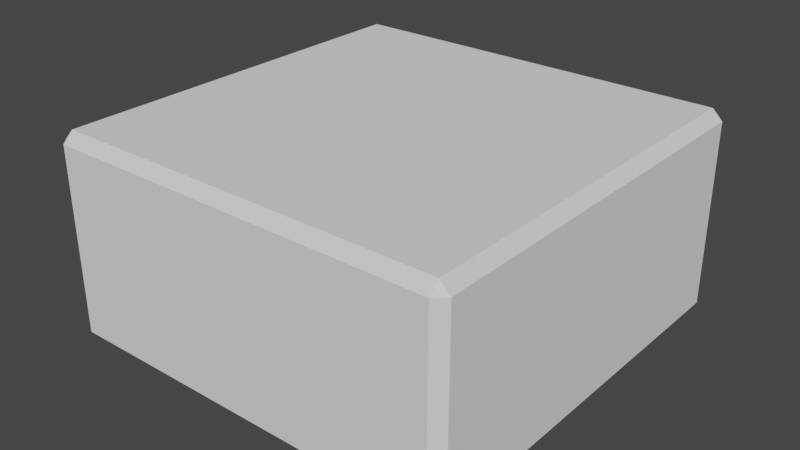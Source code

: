 # Source: alt2.blend  (saved by Blender 3.4.6; exported with 4.5.12 LTS)
import bpy
from mathutils import Matrix  # noqa: F401  (used for matrix-valued properties, if any)

bpy.ops.wm.read_factory_settings(use_empty=True)
scene = bpy.context.scene
scene.name = 'Scene'

# ---- collections
col_collection = bpy.data.collections.new('Collection'); scene.collection.children.link(col_collection)

# ---- world
world_world = bpy.data.worlds.new('World'); scene.world = world_world
world_world.use_nodes = True; world_world.node_tree.nodes.clear()
_N = world_world.node_tree.nodes; _L = world_world.node_tree.links
n0 = _N.new('ShaderNodeOutputWorld'); n0.name = 'World Output'; n0.location = (300, 300)
n1 = _N.new('ShaderNodeBackground'); n1.name = 'Background'; n1.location = (10, 300)
n1.inputs[0].default_value = (0.05088, 0.05088, 0.05088, 1.0)
_L.new(n1.outputs[0], n0.inputs[0])
n0.is_active_output = True
world_world.color = (0.05088, 0.05088, 0.05088)
world_world.use_sun_shadow = False
world_world.sun_shadow_jitter_overblur = 0.0

# ---- meshes
me_cube = bpy.data.meshes.new('Cube')
me_cube.from_pydata([(-1.9, -1.9, 0.0), (-1.9, -2.0, 0.1), (-2.0, -1.9, 0.1), (-1.9, -2.0, 1.9), (-1.9, -1.9, 2.0), (-2.0, -1.9, 1.9), (-1.9, 1.9, 0.0), (-2.0, 1.9, 0.1), (-1.9, 2.0, 0.1), (-1.9, 1.9, 2.0), (-1.9, 2.0, 1.9), (-2.0, 1.9, 1.9), (1.9, -1.9, 0.0), (2.0, -1.9, 0.1), (1.9, -2.0, 0.1), (1.9, -1.9, 2.0), (1.9, -2.0, 1.9), (2.0, -1.9, 1.9), (1.9, 1.9, 0.0), (1.9, 2.0, 0.1), (2.0, 1.9, 0.1), (1.9, 1.9, 2.0), (2.0, 1.9, 1.9), (1.9, 2.0, 1.9)], [], [(14, 16, 3, 1), (20, 22, 17, 13), (21, 9, 4, 15), (2, 5, 11, 7), (8, 10, 23, 19), (0, 1, 2), (3, 4, 5), (6, 7, 8), (9, 10, 11), (12, 13, 14), (15, 16, 17), (18, 19, 20), (21, 22, 23), (6, 0, 2, 7), (1, 3, 5, 2), (4, 9, 11, 5), (10, 8, 7, 11), (18, 6, 8, 19), (9, 21, 23, 10), (22, 20, 19, 23), (12, 18, 20, 13), (21, 15, 17, 22), (16, 14, 13, 17), (0, 12, 14, 1), (15, 4, 3, 16), (6, 18, 12, 0)])
_uv = me_cube.uv_layers.new(name='UVMap')
_uv.uv.foreach_set('vector', [0.3812, 0.7562, 0.6187, 0.7563, 0.6187, 0.9938, 0.3812, 0.9937, 0.3812, 0.5062, 0.6187, 0.5063, 0.6187, 0.7438, 0.3812, 0.7437, 0.6312, 0.5062, 0.8687, 0.5062, 0.8688, 0.7438, 0.6312, 0.7437, 0.3812, 0.00625, 0.6187, 0.00625, 0.6187, 0.2438, 0.3812, 0.2437, 0.3812, 0.2562, 0.6187, 0.2562, 0.6187, 0.4938, 0.3812, 0.4937, 0.1312, 0.7437, 0.1312, 0.75, 0.125, 0.7438, 0.6187, 0.0, 0.625, 0.00625, 0.6187, 0.00625, 0.1312, 0.5062, 0.125, 0.5063, 0.1312, 0.5, 0.625, 0.2438, 0.6187, 0.25, 0.6187, 0.2438, 0.3688, 0.7438, 0.375, 0.7438, 0.3688, 0.75, 0.625, 0.7563, 0.6187, 0.7563, 0.6187, 0.75, 0.3688, 0.5063, 0.3688, 0.5, 0.375, 0.5063, 0.625, 0.4938, 0.6187, 0.5, 0.6187, 0.4938, 0.1312, 0.5062, 0.1312, 0.7437, 0.125, 0.7438, 0.125, 0.5063, 0.3813, 0.0, 0.6187, 0.0, 0.6187, 0.00625, 0.3812, 0.00625, 0.625, 0.00625, 0.625, 0.2438, 0.6187, 0.2438, 0.6187, 0.00625, 0.6187, 0.2562, 0.3812, 0.2562, 0.3812, 0.2437, 0.6187, 0.2438, 0.3688, 0.5063, 0.1312, 0.5062, 0.1312, 0.5, 0.3688, 0.5, 0.625, 0.2562, 0.625, 0.4938, 0.6187, 0.4938, 0.6187, 0.2562, 0.6187, 0.5063, 0.3812, 0.5062, 0.3812, 0.4937, 0.6187, 0.4938, 0.3688, 0.7438, 0.3688, 0.5063, 0.3812, 0.5062, 0.3812, 0.7437, 0.6312, 0.5062, 0.6312, 0.7437, 0.6187, 0.7438, 0.6187, 0.5063, 0.6187, 0.7563, 0.3812, 0.7562, 0.3812, 0.7437, 0.6187, 0.7438, 0.1312, 0.7437, 0.3688, 0.7438, 0.3688, 0.75, 0.1312, 0.75, 0.625, 0.7563, 0.625, 0.9937, 0.6187, 0.9938, 0.6187, 0.7563, 0.1312, 0.5062, 0.3688, 0.5063, 0.3688, 0.7438, 0.1312, 0.7437])
me_cube.update()

# ---- objects
ob_cube_001 = bpy.data.objects.new('Cube.001', me_cube)

# ---- transforms, parenting, visibility, modifiers, constraints
ob_cube_001.location = (0.0, 0.0, 0.0)

# ---- collection membership
col_collection.objects.link(ob_cube_001)

# ---- scene / render settings (as saved in the file)
scene.frame_start = 1; scene.frame_end = 250; scene.frame_set(1)
scene.render.engine = 'BLENDER_EEVEE_NEXT'
scene.cycles.sampling_pattern = 'TABULATED_SOBOL'
scene.cycles.use_light_tree = False
scene.view_settings.view_transform = 'Filmic'
bpy.context.view_layer.update()

# ---- added for rendering (the .blend has no active camera and no usable light): camera, sun
cam_auto = bpy.data.cameras.new('AutoCamera')
cam_auto.lens = 50.0
cam_auto.sensor_width = 36.0
cam_auto.clip_end = 1000.0
ob_auto_camera = bpy.data.objects.new('AutoCamera', cam_auto)
scene.collection.objects.link(ob_auto_camera)
ob_auto_camera.location = (5.55135, -6.66162, 5.44108)
ob_auto_camera.rotation_euler = (1.09748, -7.21219e-08, 0.694738)
scene.camera = ob_auto_camera
light_auto_sun = bpy.data.lights.new('AutoSun', 'SUN')
light_auto_sun.energy = 3.0
light_auto_sun.angle = 0.0523599
ob_auto_sun = bpy.data.objects.new('AutoSun', light_auto_sun)
scene.collection.objects.link(ob_auto_sun)
ob_auto_sun.rotation_euler = (0.872665, 0.174533, 0.523599)
bpy.context.view_layer.update()
